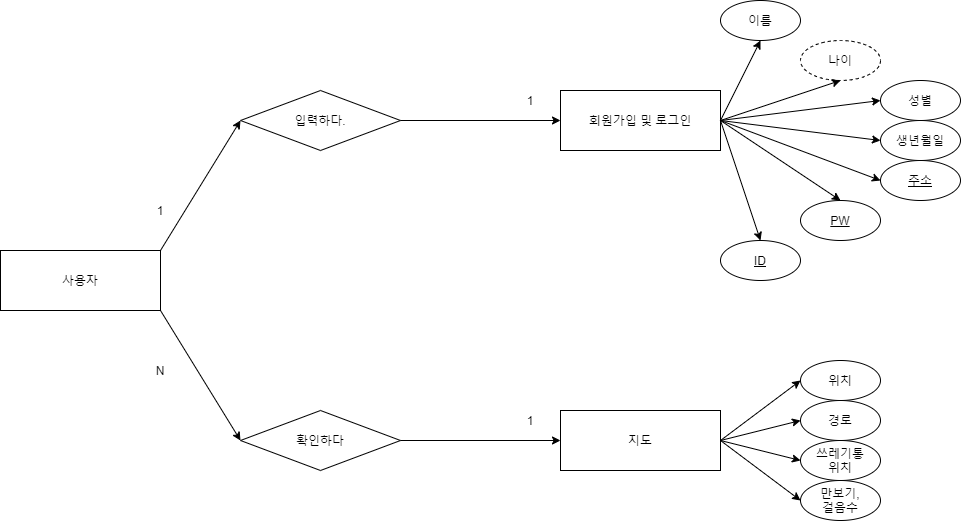

The diagram above was exported from draw.io. Its source (the exported page's mxGraphModel, read from the mxfile embedded in the PNG):
<mxGraphModel dx="1052" dy="580" grid="1" gridSize="10" guides="1" tooltips="1" connect="1" arrows="1" fold="1" page="1" pageScale="1" pageWidth="1100" pageHeight="850" math="0" shadow="0">
  <root>
    <mxCell id="0" />
    <mxCell id="1" parent="0" />
    <mxCell id="alPy20f4eYTz9Prw3Iy1-1" value="" style="rounded=0;whiteSpace=wrap;html=1;sketch=0;" parent="1" vertex="1">
      <mxGeometry x="80" y="250" width="160" height="60" as="geometry" />
    </mxCell>
    <mxCell id="alPy20f4eYTz9Prw3Iy1-2" value="회원가입 및 로그인" style="rounded=0;whiteSpace=wrap;html=1;sketch=0;" parent="1" vertex="1">
      <mxGeometry x="640" y="90" width="160" height="60" as="geometry" />
    </mxCell>
    <mxCell id="alPy20f4eYTz9Prw3Iy1-3" value="지도" style="rounded=0;whiteSpace=wrap;html=1;sketch=0;" parent="1" vertex="1">
      <mxGeometry x="640" y="410" width="160" height="60" as="geometry" />
    </mxCell>
    <mxCell id="alPy20f4eYTz9Prw3Iy1-6" value="입력하다." style="rhombus;whiteSpace=wrap;html=1;rounded=0;sketch=0;" parent="1" vertex="1">
      <mxGeometry x="320" y="90" width="160" height="60" as="geometry" />
    </mxCell>
    <mxCell id="alPy20f4eYTz9Prw3Iy1-7" value="확인하다" style="rhombus;whiteSpace=wrap;html=1;rounded=0;sketch=0;" parent="1" vertex="1">
      <mxGeometry x="320" y="410" width="160" height="60" as="geometry" />
    </mxCell>
    <mxCell id="alPy20f4eYTz9Prw3Iy1-8" value="&lt;font color=&quot;#000000&quot;&gt;사용자&lt;/font&gt;" style="text;html=1;strokeColor=none;fillColor=none;align=center;verticalAlign=middle;whiteSpace=wrap;rounded=0;sketch=0;" parent="1" vertex="1">
      <mxGeometry x="100" y="260" width="120" height="40" as="geometry" />
    </mxCell>
    <mxCell id="alPy20f4eYTz9Prw3Iy1-14" value="" style="endArrow=classic;html=1;exitX=1;exitY=0;exitDx=0;exitDy=0;entryX=0;entryY=0.5;entryDx=0;entryDy=0;" parent="1" source="alPy20f4eYTz9Prw3Iy1-1" target="alPy20f4eYTz9Prw3Iy1-6" edge="1">
      <mxGeometry width="50" height="50" relative="1" as="geometry">
        <mxPoint x="510" y="320" as="sourcePoint" />
        <mxPoint x="560" y="270" as="targetPoint" />
      </mxGeometry>
    </mxCell>
    <mxCell id="alPy20f4eYTz9Prw3Iy1-15" value="" style="endArrow=classic;html=1;exitX=1;exitY=1;exitDx=0;exitDy=0;entryX=0;entryY=0.5;entryDx=0;entryDy=0;" parent="1" source="alPy20f4eYTz9Prw3Iy1-1" target="alPy20f4eYTz9Prw3Iy1-7" edge="1">
      <mxGeometry width="50" height="50" relative="1" as="geometry">
        <mxPoint x="510" y="320" as="sourcePoint" />
        <mxPoint x="560" y="270" as="targetPoint" />
      </mxGeometry>
    </mxCell>
    <mxCell id="alPy20f4eYTz9Prw3Iy1-16" value="" style="endArrow=classic;html=1;exitX=1;exitY=0.5;exitDx=0;exitDy=0;entryX=0;entryY=0.5;entryDx=0;entryDy=0;" parent="1" source="alPy20f4eYTz9Prw3Iy1-6" target="alPy20f4eYTz9Prw3Iy1-2" edge="1">
      <mxGeometry width="50" height="50" relative="1" as="geometry">
        <mxPoint x="510" y="320" as="sourcePoint" />
        <mxPoint x="560" y="270" as="targetPoint" />
      </mxGeometry>
    </mxCell>
    <mxCell id="alPy20f4eYTz9Prw3Iy1-17" value="" style="endArrow=classic;html=1;exitX=1;exitY=0.5;exitDx=0;exitDy=0;entryX=0;entryY=0.5;entryDx=0;entryDy=0;" parent="1" source="alPy20f4eYTz9Prw3Iy1-7" target="alPy20f4eYTz9Prw3Iy1-3" edge="1">
      <mxGeometry width="50" height="50" relative="1" as="geometry">
        <mxPoint x="510" y="320" as="sourcePoint" />
        <mxPoint x="560" y="270" as="targetPoint" />
      </mxGeometry>
    </mxCell>
    <mxCell id="alPy20f4eYTz9Prw3Iy1-18" value="이름" style="ellipse;whiteSpace=wrap;html=1;rounded=0;sketch=0;" parent="1" vertex="1">
      <mxGeometry x="800" width="80" height="40" as="geometry" />
    </mxCell>
    <mxCell id="alPy20f4eYTz9Prw3Iy1-19" value="나이" style="ellipse;whiteSpace=wrap;html=1;rounded=0;sketch=0;dashed=1;" parent="1" vertex="1">
      <mxGeometry x="880" y="40" width="80" height="40" as="geometry" />
    </mxCell>
    <mxCell id="alPy20f4eYTz9Prw3Iy1-20" value="성별" style="ellipse;whiteSpace=wrap;html=1;rounded=0;sketch=0;" parent="1" vertex="1">
      <mxGeometry x="960" y="80" width="80" height="40" as="geometry" />
    </mxCell>
    <mxCell id="alPy20f4eYTz9Prw3Iy1-21" value="주소" style="ellipse;whiteSpace=wrap;html=1;rounded=0;sketch=0;fontStyle=4" parent="1" vertex="1">
      <mxGeometry x="960" y="160" width="80" height="40" as="geometry" />
    </mxCell>
    <mxCell id="alPy20f4eYTz9Prw3Iy1-22" value="&lt;u&gt;PW&lt;/u&gt;" style="ellipse;whiteSpace=wrap;html=1;rounded=0;sketch=0;" parent="1" vertex="1">
      <mxGeometry x="880" y="200" width="80" height="40" as="geometry" />
    </mxCell>
    <mxCell id="alPy20f4eYTz9Prw3Iy1-23" value="ID" style="ellipse;whiteSpace=wrap;html=1;rounded=0;sketch=0;fontStyle=4" parent="1" vertex="1">
      <mxGeometry x="800" y="240" width="80" height="40" as="geometry" />
    </mxCell>
    <mxCell id="alPy20f4eYTz9Prw3Iy1-24" value="생년월일" style="ellipse;whiteSpace=wrap;html=1;rounded=0;sketch=0;" parent="1" vertex="1">
      <mxGeometry x="960" y="120" width="80" height="40" as="geometry" />
    </mxCell>
    <mxCell id="alPy20f4eYTz9Prw3Iy1-25" value="" style="endArrow=classic;html=1;exitX=1;exitY=0.5;exitDx=0;exitDy=0;entryX=0.5;entryY=1;entryDx=0;entryDy=0;" parent="1" source="alPy20f4eYTz9Prw3Iy1-2" target="alPy20f4eYTz9Prw3Iy1-18" edge="1">
      <mxGeometry width="50" height="50" relative="1" as="geometry">
        <mxPoint x="510" y="220" as="sourcePoint" />
        <mxPoint x="560" y="170" as="targetPoint" />
        <Array as="points" />
      </mxGeometry>
    </mxCell>
    <mxCell id="alPy20f4eYTz9Prw3Iy1-28" value="" style="endArrow=classic;html=1;exitX=1;exitY=0.5;exitDx=0;exitDy=0;entryX=0.5;entryY=1;entryDx=0;entryDy=0;" parent="1" source="alPy20f4eYTz9Prw3Iy1-2" target="alPy20f4eYTz9Prw3Iy1-19" edge="1">
      <mxGeometry width="50" height="50" relative="1" as="geometry">
        <mxPoint x="810" y="100" as="sourcePoint" />
        <mxPoint x="850" y="50" as="targetPoint" />
        <Array as="points" />
      </mxGeometry>
    </mxCell>
    <mxCell id="alPy20f4eYTz9Prw3Iy1-29" value="" style="endArrow=classic;html=1;exitX=1;exitY=0.5;exitDx=0;exitDy=0;entryX=0;entryY=0.5;entryDx=0;entryDy=0;" parent="1" source="alPy20f4eYTz9Prw3Iy1-2" target="alPy20f4eYTz9Prw3Iy1-20" edge="1">
      <mxGeometry width="50" height="50" relative="1" as="geometry">
        <mxPoint x="810" y="130" as="sourcePoint" />
        <mxPoint x="930" y="90" as="targetPoint" />
        <Array as="points" />
      </mxGeometry>
    </mxCell>
    <mxCell id="alPy20f4eYTz9Prw3Iy1-30" value="" style="endArrow=classic;html=1;exitX=1;exitY=0.5;exitDx=0;exitDy=0;entryX=0;entryY=0.5;entryDx=0;entryDy=0;" parent="1" source="alPy20f4eYTz9Prw3Iy1-2" target="alPy20f4eYTz9Prw3Iy1-24" edge="1">
      <mxGeometry width="50" height="50" relative="1" as="geometry">
        <mxPoint x="810" y="130" as="sourcePoint" />
        <mxPoint x="970" y="110" as="targetPoint" />
        <Array as="points" />
      </mxGeometry>
    </mxCell>
    <mxCell id="alPy20f4eYTz9Prw3Iy1-31" value="" style="endArrow=classic;html=1;exitX=1;exitY=0.5;exitDx=0;exitDy=0;entryX=0;entryY=0.5;entryDx=0;entryDy=0;" parent="1" source="alPy20f4eYTz9Prw3Iy1-2" target="alPy20f4eYTz9Prw3Iy1-21" edge="1">
      <mxGeometry width="50" height="50" relative="1" as="geometry">
        <mxPoint x="820" y="140" as="sourcePoint" />
        <mxPoint x="980" y="120" as="targetPoint" />
        <Array as="points" />
      </mxGeometry>
    </mxCell>
    <mxCell id="alPy20f4eYTz9Prw3Iy1-32" value="" style="endArrow=classic;html=1;exitX=1;exitY=0.5;exitDx=0;exitDy=0;entryX=0.5;entryY=0;entryDx=0;entryDy=0;" parent="1" source="alPy20f4eYTz9Prw3Iy1-2" target="alPy20f4eYTz9Prw3Iy1-22" edge="1">
      <mxGeometry width="50" height="50" relative="1" as="geometry">
        <mxPoint x="810" y="130" as="sourcePoint" />
        <mxPoint x="970" y="190" as="targetPoint" />
        <Array as="points" />
      </mxGeometry>
    </mxCell>
    <mxCell id="alPy20f4eYTz9Prw3Iy1-33" value="" style="endArrow=classic;html=1;exitX=1;exitY=0.5;exitDx=0;exitDy=0;entryX=0.5;entryY=0;entryDx=0;entryDy=0;" parent="1" source="alPy20f4eYTz9Prw3Iy1-2" target="alPy20f4eYTz9Prw3Iy1-23" edge="1">
      <mxGeometry width="50" height="50" relative="1" as="geometry">
        <mxPoint x="810" y="130" as="sourcePoint" />
        <mxPoint x="850" y="50" as="targetPoint" />
        <Array as="points" />
      </mxGeometry>
    </mxCell>
    <mxCell id="alPy20f4eYTz9Prw3Iy1-34" value="위치" style="ellipse;whiteSpace=wrap;html=1;rounded=0;sketch=0;" parent="1" vertex="1">
      <mxGeometry x="880" y="360" width="80" height="40" as="geometry" />
    </mxCell>
    <mxCell id="alPy20f4eYTz9Prw3Iy1-35" value="경로" style="ellipse;whiteSpace=wrap;html=1;rounded=0;sketch=0;" parent="1" vertex="1">
      <mxGeometry x="880" y="400" width="80" height="40" as="geometry" />
    </mxCell>
    <mxCell id="alPy20f4eYTz9Prw3Iy1-36" value="쓰레기통&lt;br&gt;위치" style="ellipse;whiteSpace=wrap;html=1;rounded=0;sketch=0;" parent="1" vertex="1">
      <mxGeometry x="880" y="440" width="80" height="40" as="geometry" />
    </mxCell>
    <mxCell id="alPy20f4eYTz9Prw3Iy1-37" value="만보기,&lt;br&gt;걸음수" style="ellipse;whiteSpace=wrap;html=1;rounded=0;sketch=0;" parent="1" vertex="1">
      <mxGeometry x="880" y="480" width="80" height="40" as="geometry" />
    </mxCell>
    <mxCell id="alPy20f4eYTz9Prw3Iy1-38" value="" style="endArrow=classic;html=1;exitX=1;exitY=0.5;exitDx=0;exitDy=0;entryX=0;entryY=0.5;entryDx=0;entryDy=0;" parent="1" source="alPy20f4eYTz9Prw3Iy1-3" target="alPy20f4eYTz9Prw3Iy1-34" edge="1">
      <mxGeometry width="50" height="50" relative="1" as="geometry">
        <mxPoint x="510" y="310" as="sourcePoint" />
        <mxPoint x="560" y="260" as="targetPoint" />
      </mxGeometry>
    </mxCell>
    <mxCell id="alPy20f4eYTz9Prw3Iy1-69" value="" style="endArrow=classic;html=1;entryX=0;entryY=0.5;entryDx=0;entryDy=0;" parent="1" target="alPy20f4eYTz9Prw3Iy1-35" edge="1">
      <mxGeometry width="50" height="50" relative="1" as="geometry">
        <mxPoint x="800" y="440" as="sourcePoint" />
        <mxPoint x="890" y="390" as="targetPoint" />
      </mxGeometry>
    </mxCell>
    <mxCell id="alPy20f4eYTz9Prw3Iy1-70" value="" style="endArrow=classic;html=1;entryX=0;entryY=0.5;entryDx=0;entryDy=0;exitX=1;exitY=0.5;exitDx=0;exitDy=0;" parent="1" source="alPy20f4eYTz9Prw3Iy1-3" target="alPy20f4eYTz9Prw3Iy1-36" edge="1">
      <mxGeometry width="50" height="50" relative="1" as="geometry">
        <mxPoint x="810" y="450" as="sourcePoint" />
        <mxPoint x="890" y="430" as="targetPoint" />
      </mxGeometry>
    </mxCell>
    <mxCell id="alPy20f4eYTz9Prw3Iy1-71" value="" style="endArrow=classic;html=1;entryX=0;entryY=0.5;entryDx=0;entryDy=0;" parent="1" target="alPy20f4eYTz9Prw3Iy1-37" edge="1">
      <mxGeometry width="50" height="50" relative="1" as="geometry">
        <mxPoint x="800" y="440" as="sourcePoint" />
        <mxPoint x="900" y="440" as="targetPoint" />
      </mxGeometry>
    </mxCell>
    <mxCell id="alPy20f4eYTz9Prw3Iy1-72" value="1" style="text;html=1;strokeColor=none;fillColor=none;align=center;verticalAlign=middle;whiteSpace=wrap;rounded=0;sketch=0;" parent="1" vertex="1">
      <mxGeometry x="220" y="200" width="40" height="20" as="geometry" />
    </mxCell>
    <mxCell id="alPy20f4eYTz9Prw3Iy1-73" value="1" style="text;html=1;strokeColor=none;fillColor=none;align=center;verticalAlign=middle;whiteSpace=wrap;rounded=0;sketch=0;" parent="1" vertex="1">
      <mxGeometry x="590" y="90" width="40" height="20" as="geometry" />
    </mxCell>
    <mxCell id="alPy20f4eYTz9Prw3Iy1-74" value="N" style="text;html=1;strokeColor=none;fillColor=none;align=center;verticalAlign=middle;whiteSpace=wrap;rounded=0;sketch=0;" parent="1" vertex="1">
      <mxGeometry x="220" y="360" width="40" height="20" as="geometry" />
    </mxCell>
    <mxCell id="alPy20f4eYTz9Prw3Iy1-75" value="1" style="text;html=1;strokeColor=none;fillColor=none;align=center;verticalAlign=middle;whiteSpace=wrap;rounded=0;sketch=0;" parent="1" vertex="1">
      <mxGeometry x="590" y="410" width="40" height="20" as="geometry" />
    </mxCell>
  </root>
</mxGraphModel>